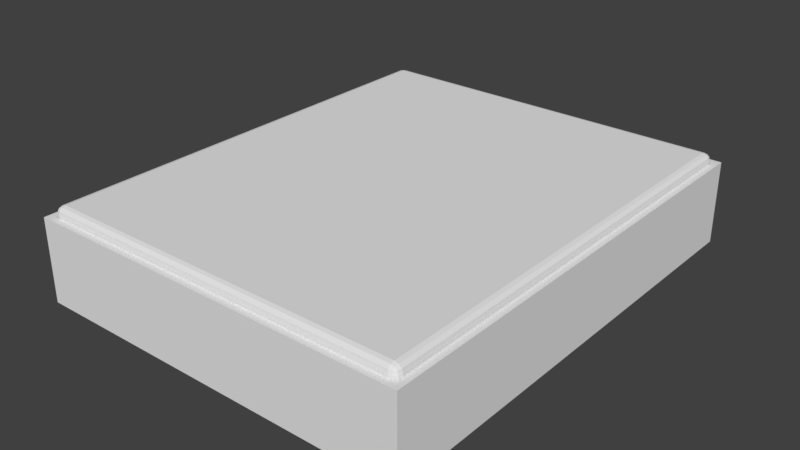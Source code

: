 # Source: Bed.blend  (saved by Blender 2.78.0; exported with 4.5.12 LTS)
import bpy
from mathutils import Matrix  # noqa: F401  (used for matrix-valued properties, if any)

bpy.ops.wm.read_factory_settings(use_empty=True)
scene = bpy.context.scene
scene.name = 'Scene'

# ---- collections
col_collection_1 = bpy.data.collections.new('Collection 1'); scene.collection.children.link(col_collection_1)

# ---- materials (node trees are filled in below, after node groups)
mat_material = bpy.data.materials.new('Material')
mat_material.alpha_threshold = 0.0
mat_material.use_transparent_shadow = False
mat_material.roughness = 0.5
mat_material.line_color = (0.0, 0.0, 0.0, 1.0)

# ---- node groups
ng_auto_smooth = bpy.data.node_groups.new('Auto Smooth', 'GeometryNodeTree')
_s = ng_auto_smooth.interface.new_socket(name='Geometry', in_out='OUTPUT', socket_type='NodeSocketGeometry')
_s = ng_auto_smooth.interface.new_socket(name='Geometry', in_out='INPUT', socket_type='NodeSocketGeometry')
_s = ng_auto_smooth.interface.new_socket(name='Angle', in_out='INPUT', socket_type='NodeSocketFloat')
_s.subtype = 'ANGLE'
_s.min_value = 0.0
_s.max_value = 3.142
ng_auto_smooth.is_modifier = True
_N = ng_auto_smooth.nodes; _L = ng_auto_smooth.links
n0 = _N.new('NodeGroupOutput'); n0.name = 'Group Output'; n0.location = (480, -100)
n1 = _N.new('NodeGroupInput'); n1.name = 'Group Input'; n1.location = (-420, -300)
n2 = _N.new('NodeGroupInput'); n2.name = 'Group Input.001'; n2.location = (-60, -100)
n3 = _N.new('GeometryNodeSetShadeSmooth'); n3.name = 'Set Shade Smooth'; n3.location = (120, -100)
n3.domain = 'EDGE'
n4 = _N.new('GeometryNodeSetShadeSmooth'); n4.name = 'Set Shade Smooth.001'; n4.location = (300, -100)
n5 = _N.new('GeometryNodeInputMeshEdgeAngle'); n5.name = 'Edge Angle'; n5.location = (-420, -220)
n6 = _N.new('GeometryNodeInputEdgeSmooth'); n6.name = 'Is Edge Smooth'; n6.location = (-60, -160)
n7 = _N.new('GeometryNodeInputShadeSmooth'); n7.name = 'Is Face Smooth'; n7.location = (-240, -340)
n8 = _N.new('FunctionNodeBooleanMath'); n8.name = 'Boolean Math'; n8.location = (-60, -220)
n9 = _N.new('FunctionNodeCompare'); n9.name = 'Compare'; n9.location = (-240, -180)
n9.operation = 'LESS_EQUAL'
_L.new(n5.outputs[0], n9.inputs[0])
_L.new(n4.outputs[0], n0.inputs[0])
_L.new(n1.outputs[1], n9.inputs[1])
_L.new(n9.outputs[0], n8.inputs[0])
_L.new(n7.outputs[0], n8.inputs[1])
_L.new(n2.outputs[0], n3.inputs[0])
_L.new(n6.outputs[0], n3.inputs[1])
_L.new(n3.outputs[0], n4.inputs[0])
_L.new(n8.outputs[0], n3.inputs[2])
n0.is_active_output = True

# ---- material node trees

# ---- world
world_world = bpy.data.worlds.new('World'); scene.world = world_world
world_world.color = (0.05088, 0.05088, 0.05088)
world_world.use_sun_shadow = False
world_world.sun_shadow_jitter_overblur = 0.0
world_world.cycles.sampling_method = 'MANUAL'

# ---- meshes
me_cube_001 = bpy.data.meshes.new('Cube.001')
me_cube_001.from_pydata([(0.9, -1.1, 0.2), (0.93, -1.13, 0.2), (-0.9, -1.05, -0.2), (-0.9, -1.05, 0.2), (-0.93, -1.05, -0.2), (-0.93, -1.05, 0.2), (-0.9, -1.05, 0.0), (-0.9, -1.05, -0.05), (-0.85, -1.1, 0.2), (-0.85, -1.13, -0.2), (-0.85, -1.13, 0.2), (-0.85, -1.1, -0.05), (-0.85, -1.1, -0.2), (-0.85, -1.05, -0.05), (-0.85, -1.05, -0.2), (0.9, 1.1, -0.2), (-0.9, 1.1, 0.2), (-0.93, -1.13, -0.2), (0.93, 1.13, -0.2), (-0.93, 1.13, 0.2), (-0.9, 1.1, 0.0), (0.9, -1.05, -0.2), (0.9, -1.05, 0.2), (0.93, -1.05, -0.2), (0.93, -1.05, 0.2), (0.9, -1.05, -0.05), (0.85, -1.1, 0.2), (0.85, -1.13, -0.2), (0.85, -1.13, 0.2), (0.85, -1.1, 0.0), (0.85, -1.1, -0.05), (0.85, -1.1, -0.2), (0.85, -1.05, -0.05), (0.85, -1.05, -0.2), (0.9, 1.1, 0.0), (-0.9, 1.05, -0.2), (-0.9, 1.05, 0.2), (-0.93, 1.05, -0.2), (-0.93, 1.05, 0.2), (-0.9, 1.05, 0.0), (-0.9, 1.05, -0.05), (-0.85, 1.1, -0.2), (-0.85, 1.1, 0.2), (-0.85, 1.13, -0.2), (-0.85, 1.13, 0.2), (-0.85, 1.1, 0.0), (-0.85, 1.1, -0.05), (-0.85, 1.05, -0.05), (-0.85, 1.05, -0.2), (-0.9, -1.1, -0.2), (-0.9, 1.1, -0.2), (0.9, -1.1, -0.2), (-0.9, -1.1, 0.2), (0.9, 1.1, 0.2), (-0.93, 1.13, -0.2), (0.93, -1.13, -0.2), (-0.93, -1.13, 0.2), (0.93, 1.13, 0.2), (-0.9, -1.1, 0.0), (0.9, -1.1, 0.0), (0.9, 1.05, -0.2), (0.9, 1.05, 0.2), (0.93, 1.05, -0.2), (0.93, 1.05, 0.2), (0.9, 1.05, 0.0), (0.9, 1.05, -0.05), (0.85, 1.1, -0.2), (0.85, 1.1, 0.2), (0.85, 1.13, -0.2), (0.85, 1.13, 0.2), (0.85, 1.1, 0.0), (0.85, 1.1, -0.05), (-0.85, -1.1, 0.0), (-0.85, -1.05, 0.0), (0.85, 1.05, -0.05), (0.85, 1.05, -0.2), (-0.85, 1.05, 0.0), (0.9, -1.05, 0.0), (0.93, -0.4, 0.2), (0.93, -0.35, 0.2), (0.93, 0.35, 0.2), (0.93, 0.4, 0.2), (0.93, -0.35, -0.2), (0.93, -0.4, -0.2), (0.93, 0.4, -0.2), (0.93, 0.35, -0.2), (0.9, -0.35, -0.2), (0.9, -0.4, -0.2), (0.9, 0.4, -0.2), (0.9, 0.35, -0.2), (0.9, -0.35, -0.05), (0.9, -0.4, -0.05), (0.9, 0.4, -0.05), (0.9, 0.35, -0.05), (0.9, -0.4, 0.2), (0.9, -0.35, 0.2), (0.9, 0.35, 0.2), (0.9, 0.4, 0.2), (0.9, 0.35, 0.0), (0.9, 0.4, 0.0), (0.9, -0.4, 0.0), (0.9, -0.35, 0.0), (-0.85, 0.4, -0.2), (-0.85, 0.35, -0.2), (-0.85, -0.35, -0.2), (-0.85, -0.4, -0.2), (-0.93, -0.35, 0.2), (-0.93, -0.4, 0.2), (-0.93, 0.4, 0.2), (-0.93, 0.35, 0.2), (-0.93, -0.4, -0.2), (-0.93, -0.35, -0.2), (-0.93, 0.35, -0.2), (-0.93, 0.4, -0.2), (-0.9, -0.4, -0.2), (-0.9, -0.35, -0.2), (-0.9, 0.35, -0.2), (-0.9, 0.4, -0.2), (-0.9, -0.4, -0.05), (-0.9, -0.35, -0.05), (-0.9, 0.35, -0.05), (-0.9, 0.4, -0.05), (-0.85, 0.35, -0.05), (-0.85, 0.4, -0.05), (-0.9, -0.35, 0.2), (-0.9, -0.4, 0.2), (-0.9, 0.4, 0.2), (-0.9, 0.35, 0.2), (-0.9, -0.35, 0.0), (-0.9, -0.4, 0.0), (-0.9, 0.4, 0.0), (-0.9, 0.35, 0.0), (-0.85, -0.35, 0.0), (-0.85, -0.4, 0.0), (-0.85, 0.4, 0.0), (-0.85, 0.35, 0.0), (0.025, -1.1, -0.2), (-0.025, -1.1, -0.2), (-0.025, -1.13, -0.2), (0.025, -1.13, -0.2), (-0.025, -1.13, 0.2), (0.025, -1.13, 0.2), (-0.025, -1.1, 0.2), (0.025, -1.1, 0.2), (-0.025, -1.1, 0.0), (0.025, -1.1, 0.0), (0.025, -1.1, -0.05), (-0.025, -1.1, -0.05), (-0.025, 1.1, -0.2), (0.025, 1.1, -0.2), (-0.025, 1.1, -0.05), (0.025, 1.1, -0.05), (0.025, 1.13, -0.2), (-0.025, 1.13, -0.2), (0.025, 1.13, 0.2), (-0.025, 1.13, 0.2), (0.025, 1.1, 0.2), (-0.025, 1.1, 0.2), (0.025, 1.1, 0.0), (-0.025, 1.1, 0.0), (-0.85, -1.05, -0.02), (0.85, -1.05, -0.02), (-0.85, 1.05, -0.02), (0.85, 1.05, -0.02), (0.85, -0.35, -0.02), (0.85, -0.4, -0.02), (0.85, 0.4, -0.02), (0.85, 0.35, -0.02), (-0.85, -0.4, -0.02), (-0.85, -0.35, -0.02), (-0.85, 0.35, -0.02), (-0.85, 0.4, -0.02), (0.025, -1.05, -0.02), (0.85, -0.4, -0.05), (-0.025, -1.05, -0.02), (-0.025, -0.4, -0.02), (0.85, -0.35, -0.05), (0.025, -0.4, -0.02), (0.025, 1.05, -0.02), (0.025, -0.35, -0.02), (0.025, 0.4, -0.02), (0.025, 0.35, -0.02), (-0.025, 1.05, -0.02), (-0.025, -0.35, -0.02), (-0.025, 0.35, -0.02), (-0.025, 0.4, -0.02), (-0.85, -0.4, -0.05), (-0.85, -0.35, -0.05), (-0.025, -0.4, -0.05), (0.025, -0.4, -0.05), (0.025, -0.35, -0.05), (0.025, 0.4, -0.05), (0.025, 0.35, -0.05), (-0.025, -0.35, -0.05), (-0.025, 0.35, -0.05), (-0.025, 0.4, -0.05), (-0.025, -1.05, 0.0), (-0.025, 1.05, 0.0), (-0.025, -0.35, 0.0), (-0.025, -0.4, 0.0), (-0.025, 0.4, 0.0), (-0.025, 0.35, 0.0), (0.025, -1.05, 0.0), (0.025, 1.05, 0.0), (0.025, -0.35, 0.0), (0.025, -0.4, 0.0), (0.025, 0.4, 0.0), (0.025, 0.35, 0.0), (0.85, -1.05, 0.0), (0.85, 1.05, 0.0), (0.85, -0.35, 0.0), (0.85, -0.4, 0.0), (0.85, 0.4, 0.0), (0.85, 0.35, 0.0), (0.85, 0.4, -0.05), (0.85, 0.35, -0.05), (0.85, -0.35, -0.2), (0.85, -0.4, -0.2), (0.85, 0.4, -0.2), (0.85, 0.35, -0.2), (-0.025, 1.05, -0.05), (0.025, 1.05, -0.05), (-0.025, 1.05, -0.2), (0.025, 1.05, -0.2), (0.025, -1.05, -0.05), (-0.025, -1.05, -0.05), (0.025, -1.05, -0.2), (-0.025, -1.05, -0.2), (0.93, -1.13, -0.05), (0.93, -1.13, -1.863e-09), (-0.93, -1.05, -1.863e-09), (-0.93, -1.05, -0.05), (-0.85, -1.13, -0.05), (-0.85, -1.13, -1.863e-09), (-0.93, 1.13, -0.05), (-0.93, 1.13, -1.863e-09), (-0.93, -1.13, -1.863e-09), (-0.93, -1.13, -0.05), (0.93, -1.05, -0.05), (0.93, -1.05, -1.863e-09), (0.85, -1.13, -1.863e-09), (0.85, -1.13, -0.05), (-0.93, 1.05, -0.05), (-0.93, 1.05, -1.863e-09), (-0.85, 1.13, -1.863e-09), (-0.85, 1.13, -0.05), (0.93, 1.13, -1.863e-09), (0.93, 1.13, -0.05), (0.93, 1.05, -1.863e-09), (0.93, 1.05, -0.05), (0.85, 1.13, -0.05), (0.85, 1.13, -1.863e-09), (0.93, -0.35, -0.05), (0.93, -0.35, -1.863e-09), (0.93, -0.4, -1.863e-09), (0.93, -0.4, -0.05), (0.93, 0.4, -0.05), (0.93, 0.4, -1.863e-09), (0.93, 0.35, -1.863e-09), (0.93, 0.35, -0.05), (-0.93, -0.4, -0.05), (-0.93, -0.4, -1.863e-09), (-0.93, -0.35, -1.863e-09), (-0.93, -0.35, -0.05), (-0.93, 0.35, -0.05), (-0.93, 0.35, -1.863e-09), (-0.93, 0.4, -1.863e-09), (-0.93, 0.4, -0.05), (-0.025, -1.13, -1.863e-09), (-0.025, -1.13, -0.05), (0.025, -1.13, -0.05), (0.025, -1.13, -1.863e-09), (0.025, 1.13, -1.863e-09), (0.025, 1.13, -0.05), (-0.025, 1.13, -0.05), (-0.025, 1.13, -1.863e-09)], [], [(64, 34, 70, 209), (72, 58, 52, 8), (9, 232, 237, 17), (2, 49, 17, 4), (8, 52, 56, 10), (233, 268, 140, 10), (139, 27, 241, 270), (49, 2, 14, 12), (230, 5, 107, 261), (52, 3, 5, 56), (4, 231, 260, 110), (58, 6, 3, 52), (49, 12, 9, 17), (12, 14, 13, 11), (71, 74, 221, 151), (2, 7, 13, 14), (6, 58, 72, 73), (29, 26, 0, 59), (55, 23, 238, 228), (21, 23, 55, 51), (26, 28, 1, 0), (229, 239, 24, 1), (51, 31, 33, 21), (27, 55, 228, 241), (0, 1, 24, 22), (17, 237, 231, 4), (59, 0, 22, 77), (51, 55, 27, 31), (31, 30, 32, 33), (21, 33, 32, 25), (45, 42, 16, 20), (54, 37, 242, 234), (35, 37, 54, 50), (42, 44, 19, 16), (235, 243, 38, 19), (29, 59, 77, 208), (43, 153, 148, 41), (50, 41, 48, 35), (43, 54, 234, 245), (16, 19, 38, 36), (23, 83, 255, 238), (20, 16, 36, 39), (50, 54, 43, 41), (41, 46, 47, 48), (35, 48, 47, 40), (70, 34, 53, 67), (18, 247, 249, 62), (60, 15, 18, 62), (67, 53, 57, 69), (257, 248, 63, 81), (68, 250, 247, 18), (53, 61, 63, 57), (251, 69, 57, 246), (34, 64, 61, 53), (15, 66, 68, 18), (66, 75, 74, 71), (60, 65, 74, 75), (45, 20, 39, 76), (239, 254, 78, 24), (23, 21, 87, 83), (25, 91, 87, 21), (25, 32, 173, 91), (15, 60, 75, 66), (141, 28, 26, 143), (233, 10, 56, 236), (10, 140, 142, 8), (29, 208, 202, 145), (11, 13, 225, 147), (84, 62, 249, 256), (61, 64, 99, 97), (101, 98, 213, 210), (43, 245, 274, 153), (246, 57, 63, 248), (42, 45, 159, 157), (45, 76, 197, 159), (272, 154, 69, 251), (96, 98, 101, 95), (31, 136, 146, 30), (151, 149, 66, 71), (108, 126, 36, 38), (111, 112, 116, 115), (119, 115, 116, 120), (119, 120, 122, 187), (3, 6, 129, 125), (267, 113, 112, 264), (73, 133, 129, 6), (31, 27, 139, 136), (90, 176, 215, 93), (92, 214, 74, 65), (5, 3, 125, 107), (77, 100, 211, 208), (99, 64, 209, 212), (94, 100, 77, 22), (84, 256, 259, 85), (24, 78, 94, 22), (90, 93, 89, 86), (92, 65, 60, 88), (82, 86, 89, 85), (84, 88, 60, 62), (82, 252, 255, 83), (152, 273, 250, 68), (79, 80, 96, 95), (81, 63, 61, 97), (132, 135, 131, 128), (134, 76, 39, 130), (124, 128, 131, 127), (126, 130, 39, 36), (111, 263, 264, 112), (236, 56, 5, 230), (121, 40, 47, 123), (7, 118, 186, 13), (121, 117, 35, 40), (7, 2, 114, 118), (113, 37, 35, 117), (4, 110, 114, 2), (266, 108, 38, 243), (9, 138, 269, 232), (244, 44, 155, 275), (106, 124, 127, 109), (146, 224, 32, 30), (137, 138, 9, 12), (144, 196, 73, 72), (142, 144, 72, 8), (26, 29, 145, 143), (113, 267, 242, 37), (244, 235, 19, 44), (137, 12, 11, 147), (150, 220, 47, 46), (158, 203, 209, 70), (156, 158, 70, 67), (154, 156, 67, 69), (82, 85, 259, 252), (44, 42, 157, 155), (152, 68, 66, 149), (46, 41, 148, 150), (119, 118, 186, 187), (115, 119, 187, 104), (101, 210, 211, 100), (99, 212, 213, 98), (98, 96, 97, 99), (100, 94, 95, 101), (79, 95, 94, 78), (81, 97, 96, 80), (93, 92, 214, 215), (92, 88, 218, 214), (86, 82, 83, 87), (88, 84, 85, 89), (253, 79, 78, 254), (257, 81, 80, 258), (253, 258, 80, 79), (263, 111, 110, 260), (132, 128, 129, 133), (134, 130, 131, 135), (128, 124, 125, 129), (130, 126, 127, 131), (124, 106, 107, 125), (126, 108, 109, 127), (116, 117, 102, 103), (120, 116, 103, 122), (121, 120, 122, 123), (114, 115, 104, 105), (111, 115, 114, 110), (113, 117, 116, 112), (106, 262, 261, 107), (108, 266, 265, 109), (262, 106, 109, 265), (271, 141, 140, 268), (102, 123, 122, 103), (147, 146, 224, 225), (196, 144, 145, 202), (144, 142, 143, 145), (141, 143, 142, 140), (139, 270, 269, 138), (154, 272, 275, 155), (138, 137, 136, 139), (104, 187, 186, 105), (203, 158, 159, 197), (158, 156, 157, 159), (156, 154, 155, 157), (273, 152, 153, 274), (150, 148, 222, 220), (152, 149, 148, 153), (271, 240, 28, 141), (13, 186, 168, 160), (225, 13, 160, 174), (215, 176, 164, 167), (123, 47, 162, 171), (32, 224, 172, 161), (74, 214, 166, 163), (221, 74, 163, 178), (47, 220, 182, 162), (187, 122, 170, 169), (173, 32, 161, 165), (160, 168, 175, 174), (165, 161, 172, 177), (163, 166, 180, 178), (167, 164, 179, 181), (171, 162, 182, 185), (169, 170, 184, 183), (179, 164, 176, 190), (165, 177, 189, 173), (183, 184, 194, 193), (185, 182, 220, 195), (181, 179, 190, 192), (177, 172, 224, 189), (171, 185, 195, 123), (178, 180, 191, 221), (174, 175, 188, 225), (169, 183, 193, 187), (180, 166, 214, 191), (175, 168, 186, 188), (184, 170, 122, 194), (167, 181, 192, 215), (176, 173, 189, 190), (186, 187, 193, 188), (188, 189, 224, 225), (190, 189, 188, 193), (190, 193, 194, 192), (122, 123, 195, 194), (191, 195, 220, 221), (194, 195, 191, 192), (192, 191, 214, 215), (135, 132, 198, 201), (134, 135, 201, 200), (132, 133, 199, 198), (76, 134, 200, 197), (133, 73, 196, 199), (199, 196, 202, 205), (198, 199, 205, 204), (201, 198, 204, 207), (200, 201, 207, 206), (197, 200, 206, 203), (205, 202, 208, 211), (204, 205, 211, 210), (207, 204, 210, 213), (206, 207, 213, 212), (203, 206, 212, 209), (117, 121, 123, 102), (118, 114, 105, 186), (176, 216, 217, 173), (214, 218, 219, 215), (86, 87, 217, 216), (91, 90, 176, 173), (88, 89, 219, 218), (87, 91, 173, 217), (90, 86, 216, 176), (89, 93, 215, 219), (223, 221, 220, 222), (148, 149, 223, 222), (151, 150, 220, 221), (149, 151, 221, 223), (227, 225, 224, 226), (146, 136, 226, 224), (136, 137, 227, 226), (137, 147, 225, 227), (251, 246, 247, 250), (246, 248, 249, 247), (233, 236, 237, 232), (236, 230, 231, 237), (241, 228, 229, 240), (228, 238, 239, 229), (245, 234, 235, 244), (234, 242, 243, 235), (253, 254, 255, 252), (257, 258, 259, 256), (261, 262, 263, 260), (265, 266, 267, 264), (269, 270, 271, 268), (273, 274, 275, 272), (238, 255, 254, 239), (252, 259, 258, 253), (256, 249, 248, 257), (264, 263, 262, 265), (260, 231, 230, 261), (242, 267, 266, 243), (270, 241, 240, 271), (268, 233, 232, 269), (272, 251, 250, 273), (274, 245, 244, 275), (240, 229, 1, 28)])
me_cube_001.materials.append(mat_material)
me_cube_001.use_remesh_preserve_volume = False
me_cube_001.use_remesh_preserve_attributes = False
me_cube_001.use_mirror_vertex_groups = False
me_cube_001.update()
me_cube = bpy.data.meshes.new('Cube')
me_cube.from_pydata([(0.9, 1.065, 0.03535), (0.8646, 1.065, 0.0), (0.8646, 1.1, 0.03535), (0.8953, 1.065, 0.0177), (0.8953, 1.082, 0.03535), (0.8907, 1.082, 0.01845), (0.8646, 1.082, 0.004723), (0.8823, 1.065, 0.004723), (0.8816, 1.082, 0.009311), (0.8823, 1.095, 0.03535), (0.8646, 1.095, 0.0177), (0.8816, 1.091, 0.01845), (0.9, -1.065, 0.03535), (0.8646, -1.1, 0.03535), (0.8646, -1.065, 0.0), (0.8953, -1.082, 0.03535), (0.8953, -1.065, 0.0177), (0.8907, -1.082, 0.01845), (0.8646, -1.095, 0.0177), (0.8823, -1.095, 0.03535), (0.8816, -1.091, 0.01845), (0.8823, -1.065, 0.004723), (0.8646, -1.082, 0.004723), (0.8816, -1.082, 0.009311), (-0.8646, -1.1, 0.03535), (-0.9, -1.065, 0.03535), (-0.8646, -1.065, 0.0), (-0.8823, -1.095, 0.03535), (-0.8646, -1.095, 0.0177), (-0.8816, -1.091, 0.01845), (-0.8953, -1.065, 0.0177), (-0.8953, -1.082, 0.03535), (-0.8907, -1.082, 0.01845), (-0.8646, -1.082, 0.004723), (-0.8823, -1.065, 0.004723), (-0.8816, -1.082, 0.009311), (-0.8646, 1.1, 0.03535), (-0.8646, 1.065, 0.0), (-0.9, 1.065, 0.03535), (-0.8646, 1.095, 0.0177), (-0.8823, 1.095, 0.03535), (-0.8816, 1.091, 0.01845), (-0.8823, 1.065, 0.004723), (-0.8646, 1.082, 0.004723), (-0.8816, 1.082, 0.009311), (-0.8953, 1.082, 0.03535), (-0.8953, 1.065, 0.0177), (-0.8907, 1.082, 0.01845), (0.8646, 1.1, 0.2146), (0.8646, 1.065, 0.25), (0.9, 1.065, 0.2146), (0.8646, 1.095, 0.2323), (0.8823, 1.095, 0.2146), (0.8816, 1.091, 0.2316), (0.8823, 1.065, 0.2453), (0.8646, 1.082, 0.2453), (0.8816, 1.082, 0.2407), (0.8953, 1.082, 0.2146), (0.8953, 1.065, 0.2323), (0.8907, 1.082, 0.2316), (0.8646, -1.1, 0.2146), (0.9, -1.065, 0.2146), (0.8646, -1.065, 0.25), (0.8823, -1.095, 0.2146), (0.8646, -1.095, 0.2323), (0.8816, -1.091, 0.2316), (0.8953, -1.065, 0.2323), (0.8953, -1.082, 0.2146), (0.8907, -1.082, 0.2316), (0.8646, -1.082, 0.2453), (0.8823, -1.065, 0.2453), (0.8816, -1.082, 0.2407), (-0.9, -1.065, 0.2146), (-0.8646, -1.1, 0.2146), (-0.8646, -1.065, 0.25), (-0.8953, -1.082, 0.2146), (-0.8953, -1.065, 0.2323), (-0.8907, -1.082, 0.2316), (-0.8646, -1.095, 0.2323), (-0.8823, -1.095, 0.2146), (-0.8816, -1.091, 0.2316), (-0.8823, -1.065, 0.2453), (-0.8646, -1.082, 0.2453), (-0.8816, -1.082, 0.2407), (-0.9, 1.065, 0.2146), (-0.8646, 1.065, 0.25), (-0.8646, 1.1, 0.2146), (-0.8953, 1.065, 0.2323), (-0.8953, 1.082, 0.2146), (-0.8907, 1.082, 0.2316), (-0.8646, 1.082, 0.2453), (-0.8823, 1.065, 0.2453), (-0.8816, 1.082, 0.2407), (-0.8823, 1.095, 0.2146), (-0.8646, 1.095, 0.2323), (-0.8816, 1.091, 0.2316)], [], [(48, 2, 36, 86), (13, 60, 73, 24), (25, 72, 84, 38), (49, 85, 74, 62), (0, 50, 61, 12), (0, 3, 5, 4), (3, 7, 8, 5), (1, 6, 8, 7), (6, 10, 11, 8), (2, 9, 11, 10), (9, 4, 5, 11), (5, 8, 11), (12, 15, 17, 16), (15, 19, 20, 17), (13, 18, 20, 19), (18, 22, 23, 20), (14, 21, 23, 22), (21, 16, 17, 23), (17, 20, 23), (24, 27, 29, 28), (27, 31, 32, 29), (25, 30, 32, 31), (30, 34, 35, 32), (26, 33, 35, 34), (33, 28, 29, 35), (29, 32, 35), (36, 39, 41, 40), (39, 43, 44, 41), (37, 42, 44, 43), (42, 46, 47, 44), (38, 45, 47, 46), (45, 40, 41, 47), (41, 44, 47), (48, 51, 53, 52), (51, 55, 56, 53), (49, 54, 56, 55), (54, 58, 59, 56), (50, 57, 59, 58), (57, 52, 53, 59), (53, 56, 59), (60, 63, 65, 64), (63, 67, 68, 65), (61, 66, 68, 67), (66, 70, 71, 68), (62, 69, 71, 70), (69, 64, 65, 71), (65, 68, 71), (72, 75, 77, 76), (75, 79, 80, 77), (73, 78, 80, 79), (78, 82, 83, 80), (74, 81, 83, 82), (81, 76, 77, 83), (77, 80, 83), (84, 87, 89, 88), (87, 91, 92, 89), (85, 90, 92, 91), (90, 94, 95, 92), (86, 93, 95, 94), (93, 88, 89, 95), (89, 92, 95), (0, 12, 16, 3), (3, 16, 21, 7), (7, 21, 14, 1), (1, 37, 43, 6), (6, 43, 39, 10), (10, 39, 36, 2), (2, 48, 52, 9), (9, 52, 57, 4), (4, 57, 50, 0), (13, 24, 28, 18), (18, 28, 33, 22), (22, 33, 26, 14), (12, 61, 67, 15), (15, 67, 63, 19), (19, 63, 60, 13), (25, 38, 46, 30), (30, 46, 42, 34), (34, 42, 37, 26), (24, 73, 79, 27), (27, 79, 75, 31), (31, 75, 72, 25), (38, 84, 88, 45), (45, 88, 93, 40), (40, 93, 86, 36), (49, 62, 70, 54), (54, 70, 66, 58), (58, 66, 61, 50), (48, 86, 94, 51), (51, 94, 90, 55), (55, 90, 85, 49), (62, 74, 82, 69), (69, 82, 78, 64), (64, 78, 73, 60), (74, 85, 91, 81), (81, 91, 87, 76), (76, 87, 84, 72), (1, 14, 26, 37)])
_k = {(0, 12): 0.96863, (1, 14): 0.96863, (1, 37): 0.96863, (2, 36): 0.96863, (2, 48): 0.96863, (0, 50): 0.96863, (13, 24): 0.96863, (14, 26): 0.96863, (12, 61): 0.96863, (13, 60): 0.96863, (25, 38): 0.96863, (26, 37): 0.96863, (24, 73): 0.96863, (25, 72): 0.96863, (38, 84): 0.96863, (36, 86): 0.96863, (49, 62): 0.96863, (50, 61): 0.96863, (48, 86): 0.96863, (49, 85): 0.96863, (62, 74): 0.96863, (60, 73): 0.96863, (74, 85): 0.96863, (72, 84): 0.96863}
me_cube.attributes.new('crease_edge', 'FLOAT', 'EDGE').data.foreach_set('value', [_k.get((min(e.vertices), max(e.vertices)), 0.0) for e in me_cube.edges])
me_cube.materials.append(mat_material)
me_cube.use_remesh_preserve_volume = False
me_cube.use_remesh_preserve_attributes = False
me_cube.use_mirror_vertex_groups = False
me_cube.update()

# ---- objects
ob_bed = bpy.data.objects.new('Bed', me_cube_001)
ob_matras = bpy.data.objects.new('Matras', me_cube)

# ---- transforms, parenting, visibility, modifiers, constraints
ob_bed.location = (0.0, 0.0, 0.0)
ob_bed.lock_rotations_4d = False
ob_bed.empty_display_type = 'ARROWS'
ob_bed.lineart.crease_threshold = 0.0
_m = ob_bed.modifiers.new('Auto Smooth', 'NODES')
_m.node_group = ng_auto_smooth
_gi = [s.identifier for s in ng_auto_smooth.interface.items_tree if s.item_type == 'SOCKET' and s.in_out == 'INPUT']
_m[_gi[1]] = 0.5236  # Angle
ob_matras.location = (0.0, 0.0, 0.0)
ob_matras.lock_rotations_4d = False
ob_matras.empty_display_type = 'ARROWS'
ob_matras.hide_viewport = True
ob_matras.lineart.crease_threshold = 0.0
_m = ob_matras.modifiers.new('Auto Smooth', 'NODES')
_m.node_group = ng_auto_smooth
_gi = [s.identifier for s in ng_auto_smooth.interface.items_tree if s.item_type == 'SOCKET' and s.in_out == 'INPUT']
_m[_gi[1]] = 0.5236  # Angle

# ---- collection membership
col_collection_1.objects.link(ob_bed)
col_collection_1.objects.link(ob_matras)

# ---- scene / render settings (as saved in the file)
scene.frame_start = 1; scene.frame_end = 250; scene.frame_set(185)
scene.render.engine = 'BLENDER_EEVEE_NEXT'
scene.render.resolution_percentage = 50
scene.render.dither_intensity = 0.0
scene.cycles.use_denoising = False
scene.cycles.samples = 128
scene.cycles.sampling_pattern = 'TABULATED_SOBOL'
scene.cycles.light_sampling_threshold = 0.0
scene.cycles.use_adaptive_sampling = False
scene.cycles.use_light_tree = False
scene.cycles.blur_glossy = 0.0
scene.cycles.sample_clamp_indirect = 0.0
scene.view_settings.view_transform = 'Standard'
bpy.context.view_layer.update()

# ---- added for rendering (the .blend has no active camera and no usable light): camera, sun
cam_auto = bpy.data.cameras.new('AutoCamera')
cam_auto.lens = 50.0
cam_auto.sensor_width = 36.0
cam_auto.clip_end = 1000.0
ob_auto_camera = bpy.data.objects.new('AutoCamera', cam_auto)
scene.collection.objects.link(ob_auto_camera)
ob_auto_camera.location = (2.73993, -3.28792, 2.21695)
ob_auto_camera.rotation_euler = (1.09748, -7.21219e-08, 0.694738)
scene.camera = ob_auto_camera
light_auto_sun = bpy.data.lights.new('AutoSun', 'SUN')
light_auto_sun.energy = 3.0
light_auto_sun.angle = 0.0523599
ob_auto_sun = bpy.data.objects.new('AutoSun', light_auto_sun)
scene.collection.objects.link(ob_auto_sun)
ob_auto_sun.rotation_euler = (0.872665, 0.174533, 0.523599)
bpy.context.view_layer.update()
